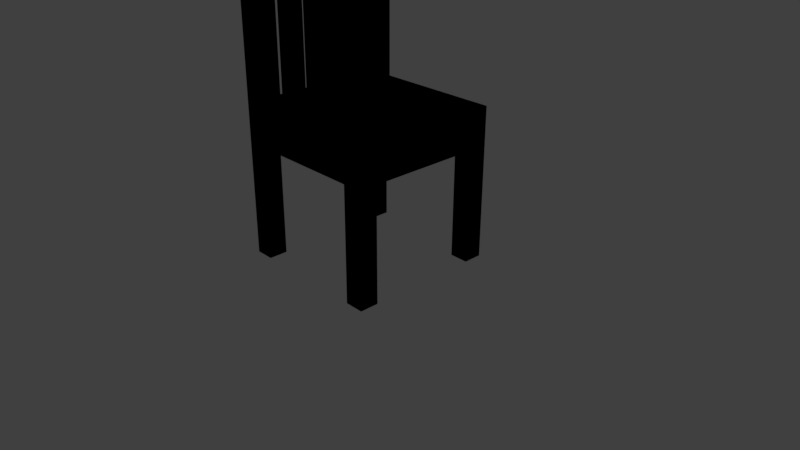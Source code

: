 # Source: Normal-Chair.blend  (saved by Blender 2.79.0; exported with 4.5.12 LTS)
import bpy
from mathutils import Matrix  # noqa: F401  (used for matrix-valued properties, if any)

bpy.ops.wm.read_factory_settings(use_empty=True)
scene = bpy.context.scene
scene.name = 'Scene'

# ---- collections
col_collection_1 = bpy.data.collections.new('Collection 1'); scene.collection.children.link(col_collection_1)

# ---- materials (node trees are filled in below, after node groups)
mat_lightwood = bpy.data.materials.new('LightWood')
mat_lightwood.alpha_threshold = 0.0
mat_lightwood.use_transparent_shadow = False
mat_lightwood.roughness = 0.5

# ---- material node trees
mat_lightwood.use_nodes = True; mat_lightwood.node_tree.nodes.clear()
_N = mat_lightwood.node_tree.nodes; _L = mat_lightwood.node_tree.links
n0 = _N.new('NodeUndefined'); n0.name = 'Material'; n0.location = (-258, 492)
n0.inputs[1].default_value = (1.0, 1.0, 1.0, 1.0)
n0.inputs[2].default_value = 0.8
n0.inputs[3].default_value = (0.0, 0.0, 0.0)
n1 = _N.new('NodeUndefined'); n1.name = 'Texture'; n1.location = (-540, 479)
n1.inputs[0].default_value = (0.0, 0.0, 0.0)
n2 = _N.new('NodeUndefined'); n2.name = 'Output'; n2.location = (37, 448)
n2.inputs[1].default_value = 1.0
_L.new(n0.outputs[0], n2.inputs[0])
_L.new(n1.outputs[1], n0.inputs[0])

# ---- world
world_world = bpy.data.worlds.new('World'); scene.world = world_world
world_world.color = (0.05088, 0.05088, 0.05088)
world_world.use_sun_shadow = False
world_world.sun_shadow_jitter_overblur = 0.0
world_world.cycles.sampling_method = 'MANUAL'

# ---- cameras
cam_camera = bpy.data.cameras.new('Camera')
cam_camera.clip_end = 100.0
cam_camera.lens = 35.0
cam_camera.sensor_width = 32.0
cam_camera.sensor_height = 18.0
cam_camera.ortho_scale = 7.314
cam_camera.dof.focus_distance = 0.0
cam_camera.dof.aperture_fstop = 128.0

# ---- lights
light_lamp = bpy.data.lights.new('Lamp', 'POINT')
light_lamp.transmission_factor = 0.0
light_lamp.cutoff_distance = 30.0
light_lamp.energy = 100.0
light_lamp.shadow_buffer_clip_start = 1.001
light_lamp.shadow_soft_size = 0.1
light_lamp.shadow_maximum_resolution = 0.006
light_lamp.use_absolute_resolution = True

# ---- meshes
me_cube = bpy.data.meshes.new('Cube')
me_cube.from_pydata([(1.0, 1.0, -1.0), (1.0, -1.0, -1.0), (-1.0, -1.0, -1.0), (-1.0, 1.0, -1.0), (1.0, 1.0, 1.0), (1.0, -1.0, 1.0), (-1.0, -1.0, 1.0), (-1.0, 1.0, 1.0), (1.0, 1.0, 0.0), (1.0, -1.0, 0.0), (-1.0, -1.0, 0.0), (-1.0, 1.0, 0.0), (1.0, -5.364e-07, 1.0), (2.384e-07, 1.0, 1.0), (-5.364e-07, -1.0, 1.0), (-1.0, 1.788e-07, 1.0), (-1.49e-07, -1.788e-07, 1.0), (1.0, 1.0, 0.5), (1.0, -1.0, 0.5), (-1.0, -1.0, 0.5), (-1.0, 1.0, 0.5), (1.0, -0.5, 1.0), (-0.6864, 1.0, 1.0), (-0.6864, -1.0, 1.0), (-1.0, 0.5, 1.0), (1.0, 1.0, -0.5), (1.0, -1.0, -0.5), (-1.0, -1.0, -0.5), (-1.0, 1.0, -0.5), (1.0, 0.5, 1.0), (0.5, 1.0, 1.0), (0.5, -1.0, 1.0), (-1.0, -0.5, 1.0), (2.384e-07, 1.0, 0.5), (-1.0, 2.086e-07, 0.5), (-4.172e-07, -1.0, 0.5), (1.0, -4.172e-07, 0.5), (-3.427e-07, -0.5, 1.0), (4.47e-08, 0.5, 1.0), (0.5, -3.576e-07, 1.0), (-0.6864, 0.0, 1.0), (-0.6864, 0.5, 1.0), (0.5, 0.5, 1.0), (0.5, -0.5, 1.0), (1.0, 0.5, 0.5), (0.5, -1.0, 0.5), (-1.0, -0.5, 0.5), (0.5, 1.0, 0.5), (-0.5, 1.0, 0.5), (-1.0, 0.5, 0.5), (-0.5, -1.0, 0.5), (1.0, -0.5, 0.5), (-0.6864, -0.5, 1.0), (1.0, -0.75, -1.0), (-0.75, 1.0, -1.0), (1.0, 1.0, 0.75), (-0.75, -1.0, -1.0), (1.0, -1.0, 0.75), (-1.0, 0.75, -1.0), (-1.0, -1.0, 0.75), (-1.0, 1.0, 0.75), (1.0, -0.75, 1.0), (-0.75, 1.0, 1.0), (-0.75, -1.0, 1.0), (-1.0, 0.75, 1.0), (1.0, 1.0, -0.25), (1.0, -1.0, -0.25), (-1.0, -1.0, -0.25), (-1.0, 1.0, -0.25), (1.0, 0.25, 1.0), (0.25, 1.0, 1.0), (0.25, -1.0, 1.0), (-1.0, -0.25, 1.0), (-0.75, 1.0, 0.0), (2.384e-07, 1.0, 0.75), (-1.0, 0.75, 0.0), (-0.75, -1.0, 0.0), (1.0, -0.75, 0.0), (-4.396e-07, -0.75, 1.0), (-5.215e-08, 0.25, 1.0), (0.75, -4.47e-07, 1.0), (-0.25, -8.941e-08, 1.0), (1.0, 1.0, 0.25), (1.0, -1.0, 0.25), (-1.0, -1.0, 0.25), (-1.0, 1.0, 0.25), (1.0, -0.25, 1.0), (-0.25, 1.0, 1.0), (-0.25, -1.0, 1.0), (-1.0, 0.25, 1.0), (1.0, 0.75, -1.0), (0.75, 1.0, -1.0), (1.0, 1.0, -0.75), (0.75, -1.0, -1.0), (1.0, -1.0, -0.75), (-1.0, -0.75, -1.0), (-1.0, -1.0, -0.75), (-1.0, 1.0, -0.75), (1.0, 0.75, 1.0), (0.75, 1.0, 1.0), (0.75, -1.0, 1.0), (-1.0, -0.75, 1.0), (0.75, 1.0, 0.0), (-1.0, -0.75, 0.0), (-1.0, 1.937e-07, 0.75), (0.75, -1.0, 0.0), (-4.768e-07, -1.0, 0.75), (1.0, 0.75, 0.0), (1.0, -4.768e-07, 0.75), (-2.459e-07, -0.25, 1.0), (1.416e-07, 0.75, 1.0), (0.25, -2.682e-07, 1.0), (-0.6864, 0.25, 1.0), (-0.6864, 0.75, 1.0), (-0.25, 0.5, 1.0), (0.5, 0.25, 1.0), (0.5, 0.75, 1.0), (0.75, 0.5, 1.0), (0.25, 0.5, 1.0), (0.5, -0.75, 1.0), (0.5, -0.25, 1.0), (0.75, -0.5, 1.0), (0.25, -0.5, 1.0), (1.0, 0.25, 0.5), (1.0, 0.75, 0.5), (1.0, 0.5, 0.75), (1.0, 0.75, -0.5), (1.0, -0.75, -0.5), (0.25, -1.0, 0.5), (0.75, -1.0, 0.5), (0.5, -1.0, 0.75), (0.75, -1.0, -0.5), (-0.75, -1.0, -0.5), (-1.0, -0.25, 0.5), (-1.0, -0.75, 0.5), (-1.0, -0.5, 0.75), (-1.0, -0.75, -0.5), (-1.0, 0.75, -0.5), (0.75, 1.0, -0.5), (0.25, 1.0, 0.5), (0.75, 1.0, 0.5), (0.5, 1.0, 0.75), (-0.75, 1.0, 0.5), (-0.25, 1.0, 0.5), (-0.5, 1.0, 0.75), (-0.75, 1.0, -0.5), (-1.0, 0.75, 0.5), (-1.0, 0.25, 0.5), (-1.0, 0.5, 0.75), (-0.75, -1.0, 0.5), (-0.25, -1.0, 0.5), (-0.5, -1.0, 0.75), (1.0, -0.75, 0.5), (1.0, -0.25, 0.5), (1.0, -0.5, 0.75), (-0.6864, -0.75, 1.0), (-0.6864, -0.25, 1.0), (-0.25, -0.5, 1.0), (-0.25, -0.25, 1.0), (-0.25, -0.75, 1.0), (1.0, -0.25, 0.75), (1.0, -0.75, 0.25), (-0.25, -1.0, 0.75), (-0.75, -1.0, 0.25), (-1.0, 0.25, 0.75), (-1.0, 0.75, 0.25), (-0.75, 1.0, -0.25), (-0.25, 1.0, 0.75), (-0.75, 1.0, 0.75), (0.75, 1.0, 0.25), (0.75, 1.0, 0.75), (0.25, 1.0, 0.75), (0.75, 1.0, -0.75), (0.75, 1.0, -0.25), (-1.0, 0.75, -0.75), (-1.0, -0.75, -0.25), (-1.0, -0.75, -0.75), (-1.0, -0.75, 0.75), (-1.0, -0.75, 0.25), (-0.75, -1.0, -0.75), (0.75, -1.0, -0.25), (0.75, -1.0, -0.75), (0.75, -1.0, 0.75), (0.75, -1.0, 0.25), (1.0, -0.75, -0.75), (1.0, 0.75, -0.25), (1.0, 0.75, -0.75), (1.0, 0.75, 0.75), (1.0, 0.75, 0.25), (0.25, -0.25, 1.0), (0.75, -0.25, 1.0), (0.75, -0.75, 1.0), (0.25, 0.75, 1.0), (0.75, 0.75, 1.0), (0.75, 0.25, 1.0), (-0.75, 0.75, 1.0), (-0.25, 0.75, 1.0), (-0.25, 0.25, 1.0), (-0.75, 0.75, -1.0), (0.75, 0.75, -1.0), (0.75, -0.75, -1.0), (0.25, 0.25, 1.0), (0.25, -0.75, 1.0), (1.0, 0.25, 0.75), (1.0, -0.75, -0.25), (0.25, -1.0, 0.75), (-0.75, -1.0, -0.25), (-1.0, -0.25, 0.75), (-1.0, 0.75, -0.25), (-0.75, 1.0, 0.25), (-0.75, 1.0, -0.75), (-1.0, 0.75, 0.75), (-0.75, -1.0, 0.75), (1.0, -0.75, 0.75), (-0.75, -0.75, 1.0), (-0.75, -0.75, -1.0), (-0.75, 1.0, 3.0), (-1.0, 1.0, 3.0), (-0.75, -1.0, 3.0), (-1.0, -1.0, 3.0), (-1.0, 0.75, 3.0), (-1.0, -0.25, 3.0), (-1.0, 0.25, 3.0), (-1.0, 0.5, 3.0), (-1.0, -0.75, 3.0), (-1.0, -0.5, 3.0), (-0.6864, 0.25, 3.0), (-0.6864, 0.75, 3.0), (-0.6864, 0.5, 3.0), (-0.6864, -0.75, 3.0), (-0.6864, -1.0, 3.0), (-0.6864, -0.25, 3.0), (-0.6864, -0.5, 3.0), (-0.6864, 1.0, 3.0), (-0.75, -0.25, 3.0), (-0.75, 0.25, 3.0), (-0.6864, 0.125, 1.0), (-0.6864, 0.625, 1.0), (-0.6864, 0.75, 2.0), (-0.6864, -0.875, 1.0), (-0.6864, -0.375, 1.0), (-0.6864, 0.375, 1.0), (-0.6864, 0.875, 1.0), (-0.6864, 0.5, 2.0), (-0.6864, -0.625, 1.0), (-0.6864, -0.125, 1.0), (-0.6864, -1.0, 2.0), (-0.6864, 1.0, 2.0), (-0.6864, -0.5, 2.0), (-0.6864, 0.125, 3.0), (-0.6864, 0.625, 3.0), (-0.6864, -0.875, 3.0), (-0.6864, -0.375, 3.0), (-0.6864, 0.375, 3.0), (-0.6864, 0.875, 3.0), (-0.6864, -0.625, 3.0), (-0.6864, -0.1251, 3.0), (-0.6864, -0.75, 2.0), (-0.6864, -0.875, 2.0), (-0.6864, -0.375, 2.0), (-0.6864, 0.375, 2.0), (-0.6864, 0.875, 2.0), (-1.0, 0.875, 1.0), (-1.0, -0.125, 1.0), (-1.0, 0.375, 1.0), (-1.0, -0.625, 1.0), (-1.0, 1.0, 2.0), (-1.0, 0.625, 1.0), (-1.0, -0.375, 1.0), (-1.0, 0.125, 1.0), (-1.0, -0.875, 1.0), (-1.0, -0.5, 2.0), (-1.0, -0.75, 2.0), (-1.0, 0.75, 2.0), (-1.0, 0.5, 2.0), (-1.0, 0.875, 3.0), (-1.0, -0.125, 3.0), (-1.0, 0.375, 3.0), (-1.0, -0.625, 3.0), (-1.0, 0.625, 3.0), (-1.0, -0.375, 3.0), (-1.0, 0.125, 3.0), (-1.0, -0.875, 3.0), (-1.0, -1.0, 2.0), (-1.0, 0.875, 2.0), (-1.0, 0.375, 2.0), (-1.0, -0.375, 2.0), (-1.0, -0.875, 2.0), (-0.75, 1.0, 3.288), (-1.0, 1.0, 3.288), (-0.75, -1.0, 3.288), (-1.0, -1.0, 3.288), (-1.0, 0.875, 3.288), (-1.0, 0.375, 3.288), (-1.0, 0.5, 3.288), (-1.0, -0.625, 3.288), (-1.0, -0.5, 3.288), (-0.6864, 0.625, 3.288), (-0.6864, 0.5, 3.288), (-0.75, 0.5, 3.288), (-0.6864, -0.875, 3.288), (-0.6864, -1.0, 3.288), (-0.6864, -0.375, 3.288), (-0.6864, -0.5, 3.288), (-0.75, -0.5, 3.288), (-0.6864, 1.0, 3.288), (-1.0, 0.625, 3.288), (-1.0, 0.75, 3.288), (-1.0, -0.375, 3.288), (-1.0, -0.25, 3.288), (-1.0, -0.875, 3.288), (-1.0, -0.75, 3.288), (-0.6864, 0.375, 3.288), (-0.6864, 0.25, 3.288), (-0.6864, 0.875, 3.288), (-0.6864, 0.75, 3.288), (-0.6864, -0.625, 3.288), (-0.6864, -0.75, 3.288), (-0.75, -0.25, 3.288), (-0.6864, -0.25, 3.288), (-0.75, 0.75, 3.288), (-0.75, 0.25, 3.288), (-1.0, 0.25, 3.288), (-0.75, -0.75, 3.288)], [], [(215, 56, 2, 95), (287, 283, 219, 282), (213, 61, 5, 57), (212, 63, 6, 59), (211, 64, 262, 7, 60), (210, 54, 3, 97), (209, 73, 11, 85), (208, 75, 11, 68), (207, 72, 263, 15, 104), (206, 76, 10, 67), (205, 71, 14, 106), (204, 77, 9, 66), (203, 69, 12, 108), (202, 78, 14, 71), (201, 79, 16, 111), (6, 63, 218, 219, 283), (197, 112, 236, 40, 81), (196, 113, 237, 41, 114), (62, 7, 266, 217, 216), (194, 115, 39, 80), (193, 116, 42, 117), (192, 110, 38, 118), (191, 119, 31, 100), (190, 120, 43, 121), (189, 109, 37, 122), (187, 98, 29, 125), (184, 127, 26, 94), (182, 100, 31, 130), (179, 132, 27, 96), (177, 101, 265, 32, 135), (174, 137, 28, 97), (171, 139, 33, 74), (170, 140, 47, 141), (168, 142, 20, 60), (167, 143, 48, 144), (166, 145, 28, 68), (165, 146, 20, 85), (164, 89, 264, 24, 148), (163, 149, 19, 84), (162, 88, 23, 151), (161, 152, 18, 83), (160, 86, 21, 154), (159, 155, 239, 23, 88), (158, 156, 240, 52, 157), (261, 247, 233, 254), (286, 271, 225, 280), (109, 158, 157, 37), (16, 81, 158, 109), (81, 40, 245, 156, 158), (78, 159, 88, 14), (37, 157, 159, 78), (157, 52, 244, 155, 159), (153, 160, 154, 51), (36, 108, 160, 153), (108, 12, 86, 160), (77, 161, 83, 9), (150, 162, 151, 50), (35, 106, 162, 150), (106, 14, 88, 162), (76, 163, 84, 10), (147, 164, 148, 49), (34, 104, 164, 147), (104, 15, 269, 89, 164), (75, 165, 85, 11), (73, 166, 68, 11), (87, 167, 144, 22), (13, 74, 167, 87), (74, 33, 143, 167), (62, 168, 60, 7), (22, 144, 168, 62), (144, 48, 142, 168), (17, 82, 169, 140), (82, 8, 102, 169), (99, 170, 141, 30), (4, 55, 170, 99), (55, 17, 140, 170), (70, 171, 74, 13), (30, 141, 171, 70), (141, 47, 139, 171), (25, 92, 172, 138), (92, 0, 91, 172), (8, 65, 173, 102), (65, 25, 138, 173), (58, 174, 97, 3), (27, 67, 175, 136), (67, 10, 103, 175), (2, 96, 176, 95), (96, 27, 136, 176), (134, 177, 135, 46), (19, 59, 177, 134), (59, 6, 270, 101, 177), (10, 84, 178, 103), (84, 19, 134, 178), (56, 179, 96, 2), (26, 66, 180, 131), (66, 9, 105, 180), (1, 94, 181, 93), (94, 26, 131, 181), (129, 182, 130, 45), (18, 57, 182, 129), (57, 5, 100, 182), (9, 83, 183, 105), (83, 18, 129, 183), (53, 184, 94, 1), (25, 65, 185, 126), (65, 8, 107, 185), (0, 92, 186, 90), (92, 25, 126, 186), (124, 187, 125, 44), (17, 55, 187, 124), (55, 4, 98, 187), (8, 82, 188, 107), (82, 17, 124, 188), (120, 189, 122, 43), (39, 111, 189, 120), (111, 16, 109, 189), (86, 190, 121, 21), (12, 80, 190, 86), (80, 39, 120, 190), (61, 191, 100, 5), (21, 121, 191, 61), (121, 43, 119, 191), (116, 192, 118, 42), (30, 70, 192, 116), (70, 13, 110, 192), (98, 193, 117, 29), (4, 99, 193, 98), (99, 30, 116, 193), (69, 194, 80, 12), (29, 117, 194, 69), (117, 42, 115, 194), (260, 243, 228, 253), (110, 196, 114, 38), (13, 87, 196, 110), (87, 22, 242, 113, 196), (79, 197, 81, 16), (38, 114, 197, 79), (114, 41, 241, 112, 197), (54, 198, 58, 3), (0, 90, 199, 91), (53, 1, 93, 200), (63, 23, 246, 230, 218), (115, 201, 111, 39), (42, 118, 201, 115), (118, 38, 79, 201), (119, 202, 71, 31), (43, 122, 202, 119), (122, 37, 78, 202), (123, 203, 108, 36), (44, 125, 203, 123), (125, 29, 69, 203), (127, 204, 66, 26), (128, 205, 106, 35), (45, 130, 205, 128), (130, 31, 71, 205), (132, 206, 67, 27), (133, 207, 104, 34), (46, 135, 207, 133), (135, 32, 268, 72, 207), (137, 208, 68, 28), (142, 209, 85, 20), (145, 210, 97, 28), (146, 211, 60, 20), (49, 148, 211, 146), (148, 24, 267, 64, 211), (149, 212, 59, 19), (50, 151, 212, 149), (151, 23, 63, 212), (152, 213, 57, 18), (51, 154, 213, 152), (154, 21, 61, 213), (22, 62, 216, 233, 247), (152, 161, 77, 204, 127, 184, 53, 200, 191, 61, 213), (180, 105, 183, 129, 182, 100, 191, 200, 93, 181, 131), (185, 107, 188, 124, 187, 98, 193, 199, 90, 186, 126), (169, 102, 173, 138, 172, 91, 199, 193, 99, 170, 140), (175, 103, 178, 134, 177, 101, 214, 215, 95, 176, 136), (149, 163, 76, 206, 132, 179, 56, 215, 214, 63, 212), (146, 165, 75, 208, 137, 174, 58, 198, 195, 64, 211), (145, 166, 73, 209, 142, 168, 62, 195, 198, 54, 210), (18, 17, 20, 19), (275, 220, 307, 292), (221, 231, 319, 309), (233, 216, 288, 305), (231, 234, 318, 319), (222, 221, 309, 322), (231, 226, 313, 319), (232, 252, 302, 303), (230, 251, 300, 301), (229, 255, 316, 317), (222, 235, 321, 322), (228, 250, 297, 298), (255, 232, 303, 316), (258, 257, 229, 251), (284, 273, 220, 275), (246, 258, 251, 230), (23, 239, 258, 246), (239, 155, 257, 258), (248, 259, 252, 232), (52, 240, 259, 248), (241, 41, 243, 260), (238, 261, 254, 227), (113, 242, 261, 238), (242, 22, 247, 261), (266, 284, 275, 217), (7, 262, 284, 266), (262, 64, 273, 284), (269, 263, 276, 281), (249, 256, 245, 236), (235, 226, 313, 321), (274, 285, 277, 223), (24, 264, 285, 274), (268, 32, 271, 286), (272, 287, 282, 224), (101, 270, 287, 272), (270, 6, 283, 287), (272, 224, 229, 257), (257, 155, 101, 272), (32, 52, 248, 232, 225, 271), (252, 259, 240, 268, 286, 280), (263, 245, 256, 276), (281, 249, 236, 269), (253, 277, 285, 264, 241, 260), (243, 41, 24, 274, 223, 228), (113, 238, 227, 220, 273, 64), (41, 237, 113, 195, 64, 267, 24), (269, 236, 112, 241, 264, 89), (268, 240, 156, 245, 263, 72), (32, 265, 101, 214, 155, 244, 52), (323, 311, 310, 291, 290), (320, 307, 306, 294, 299), (318, 309, 308, 296, 304), (319, 318, 304, 303, 302), (315, 320, 299, 298, 297), (305, 288, 320, 315, 314), (288, 289, 292, 307, 320), (298, 299, 321, 313, 312), (299, 294, 293, 322, 321), (317, 323, 290, 301, 300), (303, 304, 323, 317, 316), (304, 296, 295, 311, 323), (309, 319, 313, 322), (234, 221, 309, 318), (218, 230, 301, 290), (277, 222, 322, 293), (220, 279, 306, 307), (216, 217, 289, 288), (278, 224, 311, 295), (250, 227, 315, 297), (221, 280, 308, 309), (219, 218, 290, 291), (279, 223, 294, 306), (251, 229, 317, 300), (224, 282, 310, 311), (217, 275, 292, 289), (280, 225, 296, 308), (252, 231, 319, 302), (223, 277, 293, 294), (226, 222, 322, 313), (253, 228, 298, 312), (226, 253, 312, 313), (225, 278, 295, 296), (282, 219, 291, 310), (254, 233, 305, 314), (227, 254, 314, 315)])
_uv = me_cube.uv_layers.new(name='UVMap')
_uv.uv.foreach_set('vector', [0.2286, 0.5131, 0.2286, 0.5131, 0.2286, 0.5131, 0.2286, 0.5131, 0.2286, 0.5131, 0.2286, 0.5131, 0.2286, 0.5131, 0.2286, 0.5131, 0.7572, 0.4149, 0.7493, 0.5897, 0.6338, 0.5309, 0.635, 0.4157, 0.2286, 0.5131, 0.2286, 0.5131, 0.2286, 0.5131, 0.2286, 0.5131, 0.2286, 0.5131, 0.2286, 0.5131, 0.2286, 0.5131, 0.2286, 0.5131, 0.2286, 0.5131, 0.2286, 0.5131, 0.2286, 0.5131, 0.2286, 0.5131, 0.2286, 0.5131, 0.2286, 0.5131, 0.2286, 0.5131, 0.2286, 0.5131, 0.2286, 0.5131, 0.2286, 0.5131, 0.2286, 0.5131, 0.2286, 0.5131, 0.2286, 0.5131, 0.2286, 0.5131, 0.2286, 0.5131, 0.2286, 0.5131, 0.2286, 0.5131, 0.2286, 0.5131, 0.2286, 0.5131, 0.2286, 0.5131, 0.2286, 0.5131, 0.2286, 0.5131, 0.2286, 0.5131, 0.2286, 0.5131, 0.2286, 0.5131, 0.2286, 0.5131, 0.6828, 0.1212, 0.6879, 0.1746, 0.6376, 0.1749, 0.6394, 0.1217, 0.2286, 0.5131, 0.2286, 0.5131, 0.2286, 0.5131, 0.2286, 0.5131, 0.2286, 0.5131, 0.2286, 0.5131, 0.2286, 0.5131, 0.2286, 0.5131, 0.2286, 0.5131, 0.2286, 0.5131, 0.2286, 0.5131, 0.2286, 0.5131, 0.2286, 0.5131, 0.2286, 0.5131, 0.2286, 0.5131, 0.2286, 0.5131, 0.2286, 0.5131, 0.2286, 0.5131, 0.2286, 0.5131, 0.2286, 0.5131, 0.2286, 0.5131, 0.2286, 0.5131, 0.2286, 0.5131, 0.2286, 0.5131, 0.2286, 0.5131, 0.2286, 0.5131, 0.2286, 0.5131, 0.2286, 0.5131, 0.2286, 0.5131, 0.2286, 0.5131, 0.2286, 0.5131, 0.2286, 0.5131, 0.2286, 0.5131, 0.2286, 0.5131, 0.2286, 0.5131, 0.2286, 0.5131, 0.2286, 0.5131, 0.2286, 0.5131, 0.2286, 0.5131, 0.2286, 0.5131, 0.2286, 0.5131, 0.2286, 0.5131, 0.2286, 0.5131, 0.2286, 0.5131, 0.2286, 0.5131, 0.2286, 0.5131, 0.2286, 0.5131, 0.2286, 0.5131, 0.2286, 0.5131, 0.2286, 0.5131, 0.2286, 0.5131, 0.2286, 0.5131, 0.2286, 0.5131, 0.2286, 0.5131, 0.2286, 0.5131, 0.2286, 0.5131, 0.2286, 0.5131, 0.2286, 0.5131, 0.2286, 0.5131, 0.2286, 0.5131, 0.6538, 0.03064, 0.6728, 0.07194, 0.6406, 0.07432, 0.6406, 0.03449, 0.2286, 0.5131, 0.2286, 0.5131, 0.2286, 0.5131, 0.2286, 0.5131, 0.2286, 0.5131, 0.2286, 0.5131, 0.2286, 0.5131, 0.2286, 0.5131, 0.2286, 0.5131, 0.2286, 0.5131, 0.2286, 0.5131, 0.2286, 0.5131, 0.2286, 0.5131, 0.2286, 0.5131, 0.2286, 0.5131, 0.2286, 0.5131, 0.2286, 0.5131, 0.2286, 0.5131, 0.2286, 0.5131, 0.2286, 0.5131, 0.2286, 0.5131, 0.2286, 0.5131, 0.2286, 0.5131, 0.2286, 0.5131, 0.2286, 0.5131, 0.2286, 0.5131, 0.2286, 0.5131, 0.2286, 0.5131, 0.2286, 0.5131, 0.2286, 0.5131, 0.2286, 0.5131, 0.2286, 0.5131, 0.2286, 0.5131, 0.2286, 0.5131, 0.2286, 0.5131, 0.2286, 0.5131, 0.2286, 0.5131, 0.2286, 0.5131, 0.2286, 0.5131, 0.2286, 0.5131, 0.2286, 0.5131, 0.2286, 0.5131, 0.2286, 0.5131, 0.2286, 0.5131, 0.2286, 0.5131, 0.2286, 0.5131, 0.2286, 0.5131, 0.2286, 0.5131, 0.2286, 0.5131, 0.2286, 0.5131, 0.2286, 0.5131, 0.2286, 0.5131, 0.2286, 0.5131, 0.2286, 0.5131, 0.6923, 0.2298, 0.7037, 0.2839, 0.6358, 0.3043, 0.6361, 0.2338, 0.2286, 0.5131, 0.2286, 0.5131, 0.2286, 0.5131, 0.2286, 0.5131, 0.2286, 0.5131, 0.2286, 0.5131, 0.2286, 0.5131, 0.2286, 0.5131, 0.2286, 0.5131, 0.2286, 0.5131, 0.2286, 0.5131, 0.2286, 0.5131, 0.2286, 0.5131, 0.2286, 0.5131, 0.2286, 0.5131, 0.2286, 0.5131, 0.2286, 0.5131, 0.2286, 0.5131, 0.2286, 0.5131, 0.2286, 0.5131, 0.2286, 0.5131, 0.2286, 0.5131, 0.2286, 0.5131, 0.2286, 0.5131, 0.2286, 0.5131, 0.2286, 0.5131, 0.2286, 0.5131, 0.2286, 0.5131, 0.2286, 0.5131, 0.2286, 0.5131, 0.2286, 0.5131, 0.2286, 0.5131, 0.2286, 0.5131, 0.2286, 0.5131, 0.2286, 0.5131, 0.2286, 0.5131, 0.2286, 0.5131, 0.2286, 0.5131, 0.2286, 0.5131, 0.2286, 0.5131, 0.2286, 0.5131, 0.2286, 0.5131, 0.2286, 0.5131, 0.2286, 0.5131, 0.2286, 0.5131, 0.2286, 0.5131, 0.2286, 0.5131, 0.2286, 0.5131, 0.2286, 0.5131, 0.2286, 0.5131, 0.2286, 0.5131, 0.2286, 0.5131, 0.2286, 0.5131, 0.2286, 0.5131, 0.2286, 0.5131, 0.2286, 0.5131, 0.2286, 0.5131, 0.2286, 0.5131, 0.2286, 0.5131, 0.2286, 0.5131, 0.6879, 0.1746, 0.6923, 0.2298, 0.6361, 0.2338, 0.6376, 0.1749, 0.2286, 0.5131, 0.2286, 0.5131, 0.2286, 0.5131, 0.2286, 0.5131, 0.2286, 0.5131, 0.2286, 0.5131, 0.2286, 0.5131, 0.2286, 0.5131, 0.2286, 0.5131, 0.2286, 0.5131, 0.2286, 0.5131, 0.2286, 0.5131, 0.2286, 0.5131, 0.2286, 0.5131, 0.2286, 0.5131, 0.2286, 0.5131, 0.2286, 0.5131, 0.2286, 0.5131, 0.2286, 0.5131, 0.2286, 0.5131, 0.2286, 0.5131, 0.2286, 0.5131, 0.2286, 0.5131, 0.2286, 0.5131, 0.2286, 0.5131, 0.2286, 0.5131, 0.2286, 0.5131, 0.2286, 0.5131, 0.2286, 0.5131, 0.2286, 0.5131, 0.2286, 0.5131, 0.2286, 0.5131, 0.2286, 0.5131, 0.2286, 0.5131, 0.2286, 0.5131, 0.2286, 0.5131, 0.2286, 0.5131, 0.2286, 0.5131, 0.2286, 0.5131, 0.2286, 0.5131, 0.2286, 0.5131, 0.2286, 0.5131, 0.2286, 0.5131, 0.2286, 0.5131, 0.2286, 0.5131, 0.2286, 0.5131, 0.2286, 0.5131, 0.2286, 0.5131, 0.2286, 0.5131, 0.2286, 0.5131, 0.2286, 0.5131, 0.2286, 0.5131, 0.2286, 0.5131, 0.2286, 0.5131, 0.2286, 0.5131, 0.2286, 0.5131, 0.2286, 0.5131, 0.2286, 0.5131, 0.2286, 0.5131, 0.2286, 0.5131, 0.2286, 0.5131, 0.8795, 0.3114, 0.8796, 0.2407, 0.9362, 0.2366, 0.9474, 0.2914, 0.8796, 0.2407, 0.8808, 0.1814, 0.9318, 0.1806, 0.9362, 0.2366, 0.2286, 0.5131, 0.2286, 0.5131, 0.2286, 0.5131, 0.2286, 0.5131, 0.8769, 0.5364, 0.8784, 0.4221, 0.9998, 0.4217, 0.9913, 0.5952, 0.8784, 0.4221, 0.8795, 0.3114, 0.9474, 0.2914, 0.9998, 0.4217, 0.2286, 0.5131, 0.2286, 0.5131, 0.2286, 0.5131, 0.2286, 0.5131, 0.2286, 0.5131, 0.2286, 0.5131, 0.2286, 0.5131, 0.2286, 0.5131, 0.2286, 0.5131, 0.2286, 0.5131, 0.2286, 0.5131, 0.2286, 0.5131, 0.8825, 0.08039, 0.8815, 0.0427, 0.8952, 0.03092, 0.9158, 0.07519, 0.8815, 0.0427, 0.8831, 0.02096, 0.8891, 0.0002957, 0.8952, 0.03092, 0.8808, 0.1814, 0.8821, 0.1278, 0.9264, 0.1261, 0.9318, 0.1806, 0.8821, 0.1278, 0.8825, 0.08039, 0.9158, 0.07519, 0.9264, 0.1261, 0.2286, 0.5131, 0.2286, 0.5131, 0.2286, 0.5131, 0.2286, 0.5131, 0.2286, 0.5131, 0.2286, 0.5131, 0.2286, 0.5131, 0.2286, 0.5131, 0.2286, 0.5131, 0.2286, 0.5131, 0.2286, 0.5131, 0.2286, 0.5131, 0.2286, 0.5131, 0.2286, 0.5131, 0.2286, 0.5131, 0.2286, 0.5131, 0.2286, 0.5131, 0.2286, 0.5131, 0.2286, 0.5131, 0.2286, 0.5131, 0.2286, 0.5131, 0.2286, 0.5131, 0.2286, 0.5131, 0.2286, 0.5131, 0.2286, 0.5131, 0.2286, 0.5131, 0.2286, 0.5131, 0.2286, 0.5131, 0.2286, 0.5131, 0.2286, 0.5131, 0.2286, 0.5131, 0.2286, 0.5131, 0.2286, 0.5131, 0.2286, 0.5131, 0.2286, 0.5131, 0.2286, 0.5131, 0.2286, 0.5131, 0.2286, 0.5131, 0.2286, 0.5131, 0.2286, 0.5131, 0.2286, 0.5131, 0.2286, 0.5131, 0.2286, 0.5131, 0.2286, 0.5131, 0.2286, 0.5131, 0.6406, 0.07432, 0.6394, 0.1217, 0.5968, 0.1164, 0.6095, 0.06911, 0.6394, 0.1217, 0.6376, 0.1749, 0.587, 0.1695, 0.5968, 0.1164, 0.6428, 0.001576, 0.6406, 0.03449, 0.6252, 0.03144, 0.6387, 0.01106, 0.6406, 0.03449, 0.6406, 0.07432, 0.6095, 0.06911, 0.6252, 0.03144, 0.2286, 0.5131, 0.2286, 0.5131, 0.2286, 0.5131, 0.2286, 0.5131, 0.6358, 0.3043, 0.635, 0.4157, 0.5131, 0.4128, 0.5686, 0.2839, 0.635, 0.4157, 0.6338, 0.5309, 0.5172, 0.5872, 0.5131, 0.4128, 0.6376, 0.1749, 0.6361, 0.2338, 0.5784, 0.226, 0.587, 0.1695, 0.6361, 0.2338, 0.6358, 0.3043, 0.5686, 0.2839, 0.5784, 0.226, 0.6482, 0.01079, 0.6538, 0.03064, 0.6406, 0.03449, 0.6428, 0.001576, 0.8825, 0.08039, 0.8821, 0.1278, 0.8388, 0.1233, 0.8505, 0.07586, 0.8821, 0.1278, 0.8808, 0.1814, 0.8297, 0.1766, 0.8388, 0.1233, 0.8831, 0.02096, 0.8815, 0.0427, 0.8652, 0.03855, 0.8787, 0.01989, 0.8815, 0.0427, 0.8825, 0.08039, 0.8505, 0.07586, 0.8652, 0.03855, 0.2286, 0.5131, 0.2286, 0.5131, 0.2286, 0.5131, 0.2286, 0.5131, 0.8795, 0.3114, 0.8784, 0.4221, 0.7575, 0.4189, 0.8127, 0.2914, 0.8784, 0.4221, 0.8769, 0.5364, 0.7609, 0.5918, 0.7575, 0.4189, 0.8808, 0.1814, 0.8796, 0.2407, 0.8219, 0.2334, 0.8297, 0.1766, 0.8796, 0.2407, 0.8795, 0.3114, 0.8127, 0.2914, 0.8219, 0.2334, 0.2286, 0.5131, 0.2286, 0.5131, 0.2286, 0.5131, 0.2286, 0.5131, 0.2286, 0.5131, 0.2286, 0.5131, 0.2286, 0.5131, 0.2286, 0.5131, 0.2286, 0.5131, 0.2286, 0.5131, 0.2286, 0.5131, 0.2286, 0.5131, 0.2286, 0.5131, 0.2286, 0.5131, 0.2286, 0.5131, 0.2286, 0.5131, 0.2286, 0.5131, 0.2286, 0.5131, 0.2286, 0.5131, 0.2286, 0.5131, 0.2286, 0.5131, 0.2286, 0.5131, 0.2286, 0.5131, 0.2286, 0.5131, 0.7493, 0.5897, 0.6312, 0.7562, 0.5172, 0.5872, 0.6338, 0.5309, 0.2286, 0.5131, 0.2286, 0.5131, 0.2286, 0.5131, 0.2286, 0.5131, 0.2286, 0.5131, 0.2286, 0.5131, 0.2286, 0.5131, 0.2286, 0.5131, 0.2286, 0.5131, 0.2286, 0.5131, 0.2286, 0.5131, 0.2286, 0.5131, 0.2286, 0.5131, 0.2286, 0.5131, 0.2286, 0.5131, 0.2286, 0.5131, 0.2286, 0.5131, 0.2286, 0.5131, 0.2286, 0.5131, 0.2286, 0.5131, 0.2286, 0.5131, 0.2286, 0.5131, 0.2286, 0.5131, 0.2286, 0.5131, 0.8769, 0.5364, 0.9913, 0.5952, 0.8733, 0.7598, 0.7609, 0.5918, 0.2286, 0.5131, 0.2286, 0.5131, 0.2286, 0.5131, 0.2286, 0.5131, 0.2286, 0.5131, 0.2286, 0.5131, 0.2286, 0.5131, 0.2286, 0.5131, 0.2286, 0.5131, 0.2286, 0.5131, 0.2286, 0.5131, 0.2286, 0.5131, 0.2286, 0.5131, 0.2286, 0.5131, 0.2286, 0.5131, 0.2286, 0.5131, 0.2286, 0.5131, 0.2286, 0.5131, 0.2286, 0.5131, 0.2286, 0.5131, 0.2286, 0.5131, 0.2286, 0.5131, 0.2286, 0.5131, 0.2286, 0.5131, 0.2286, 0.5131, 0.2286, 0.5131, 0.2286, 0.5131, 0.2286, 0.5131, 0.2286, 0.5131, 0.2286, 0.5131, 0.2286, 0.5131, 0.2286, 0.5131, 0.2286, 0.5131, 0.2286, 0.5131, 0.2286, 0.5131, 0.2286, 0.5131, 0.2286, 0.5131, 0.2286, 0.5131, 0.2286, 0.5131, 0.2286, 0.5131, 0.2286, 0.5131, 0.2286, 0.5131, 0.2286, 0.5131, 0.2286, 0.5131, 0.2286, 0.5131, 0.2286, 0.5131, 0.2286, 0.5131, 0.2286, 0.5131, 0.2286, 0.5131, 0.2286, 0.5131, 0.8831, 0.02096, 0.8787, 0.01989, 0.8879, 0.0001622, 0.8891, 0.0002957, 0.6482, 0.01079, 0.6428, 0.001576, 0.6387, 0.01106, 0.6481, 0.0001622, 0.2286, 0.5131, 0.2286, 0.5131, 0.2286, 0.5131, 0.2286, 0.5131, 0.2286, 0.5131, 0.2286, 0.5131, 0.2286, 0.5131, 0.2286, 0.5131, 0.2286, 0.5131, 0.2286, 0.5131, 0.2286, 0.5131, 0.2286, 0.5131, 0.2286, 0.5131, 0.2286, 0.5131, 0.2286, 0.5131, 0.2286, 0.5131, 0.2286, 0.5131, 0.2286, 0.5131, 0.2286, 0.5131, 0.2286, 0.5131, 0.2286, 0.5131, 0.2286, 0.5131, 0.2286, 0.5131, 0.2286, 0.5131, 0.2286, 0.5131, 0.2286, 0.5131, 0.2286, 0.5131, 0.2286, 0.5131, 0.2286, 0.5131, 0.2286, 0.5131, 0.2286, 0.5131, 0.2286, 0.5131, 0.2286, 0.5131, 0.2286, 0.5131, 0.2286, 0.5131, 0.2286, 0.5131, 0.2286, 0.5131, 0.2286, 0.5131, 0.2286, 0.5131, 0.2286, 0.5131, 0.2286, 0.5131, 0.6728, 0.07194, 0.6828, 0.1212, 0.6394, 0.1217, 0.6406, 0.07432, 0.2286, 0.5131, 0.2286, 0.5131, 0.2286, 0.5131, 0.2286, 0.5131, 0.2286, 0.5131, 0.2286, 0.5131, 0.2286, 0.5131, 0.2286, 0.5131, 0.2286, 0.5131, 0.2286, 0.5131, 0.2286, 0.5131, 0.2286, 0.5131, 0.2286, 0.5131, 0.2286, 0.5131, 0.2286, 0.5131, 0.2286, 0.5131, 0.2286, 0.5131, 0.2286, 0.5131, 0.2286, 0.5131, 0.2286, 0.5131, 0.2286, 0.5131, 0.2286, 0.5131, 0.2286, 0.5131, 0.2286, 0.5131, 0.2286, 0.5131, 0.2286, 0.5131, 0.2286, 0.5131, 0.2286, 0.5131, 0.2286, 0.5131, 0.2286, 0.5131, 0.2286, 0.5131, 0.2286, 0.5131, 0.2286, 0.5131, 0.2286, 0.5131, 0.2286, 0.5131, 0.2286, 0.5131, 0.2286, 0.5131, 0.2286, 0.5131, 0.2286, 0.5131, 0.2286, 0.5131, 0.2286, 0.5131, 0.2286, 0.5131, 0.2286, 0.5131, 0.2286, 0.5131, 0.2286, 0.5131, 0.2286, 0.5131, 0.2286, 0.5131, 0.2286, 0.5131, 0.2286, 0.5131, 0.2286, 0.5131, 0.2286, 0.5131, 0.2286, 0.5131, 0.2286, 0.5131, 0.2286, 0.5131, 0.2286, 0.5131, 0.2286, 0.5131, 0.2286, 0.5131, 0.2286, 0.5131, 0.2286, 0.5131, 0.2286, 0.5131, 0.2286, 0.5131, 0.2286, 0.5131, 0.2286, 0.5131, 0.2286, 0.5131, 0.2286, 0.5131, 0.2286, 0.5131, 0.7037, 0.2839, 0.7572, 0.4149, 0.635, 0.4157, 0.6358, 0.3043, 0.2286, 0.5131, 0.2286, 0.5131, 0.2286, 0.5131, 0.2286, 0.5131, 0.2286, 0.5131, 0.2286, 0.5131, 0.2286, 0.5131, 0.2286, 0.5131, 0.2286, 0.5131, 0.2286, 0.5131, 0.2286, 0.5131, 0.2286, 0.5131, 0.2286, 0.5131, 0.7037, 0.2839, 0.6923, 0.2298, 0.6879, 0.1746, 0.6828, 0.1212, 0.6728, 0.07194, 0.6538, 0.03064, 0.6482, 0.01079, 0.6481, 0.0001622, 0.6174, 0.3476, 0.6092, 0.3003, 0.6565, 0.2921, 0.5968, 0.1164, 0.587, 0.1695, 0.5784, 0.226, 0.5686, 0.2839, 0.615, 0.3164, 0.6318, 0.3308, 0.6174, 0.3476, 0.6481, 0.0001622, 0.6387, 0.01106, 0.6252, 0.03144, 0.6095, 0.06911, 0.8388, 0.1233, 0.8297, 0.1766, 0.8219, 0.2334, 0.8127, 0.2914, 0.8602, 0.3246, 0.8775, 0.3399, 0.8622, 0.3573, 0.8879, 0.0001622, 0.8787, 0.01989, 0.8652, 0.03855, 0.8505, 0.07586, 0.9362, 0.2366, 0.9318, 0.1806, 0.9264, 0.1261, 0.9158, 0.07519, 0.8952, 0.03092, 0.8891, 0.0002957, 0.8879, 0.0001622, 0.8622, 0.3573, 0.8529, 0.31, 0.9001, 0.3007, 0.9474, 0.2914, 0.2286, 0.5131, 0.2286, 0.5131, 0.2286, 0.5131, 0.2286, 0.5131, 0.2286, 0.5131, 0.2286, 0.5131, 0.2286, 0.5131, 0.2286, 0.5131, 0.2286, 0.5131, 0.2286, 0.5131, 0.2286, 0.5131, 0.2286, 0.5131, 0.2286, 0.5131, 0.2286, 0.5131, 0.2286, 0.5131, 0.2286, 0.5131, 0.2286, 0.5131, 0.2286, 0.5131, 0.2286, 0.5131, 0.2286, 0.5131, 0.2286, 0.5131, 0.2286, 0.5131, 0.2286, 0.5131, 0.2286, 0.5131, 0.2286, 0.5131, 0.2286, 0.5131, 0.2286, 0.5131, 0.2286, 0.5131, 0.2286, 0.5131, 0.2286, 0.5131, 0.2286, 0.5131, 0.2286, 0.5131, 0.2286, 0.5131, 0.2286, 0.5131, 0.2286, 0.5131, 0.2286, 0.5131, 0.2286, 0.5131, 0.2286, 0.5131, 0.2286, 0.5131, 0.2286, 0.5131, 0.2286, 0.5131, 0.2286, 0.5131, 0.2286, 0.5131, 0.2286, 0.5131, 0.5128, 0.0001622, 0.5128, 0.5128, 0.0001622, 0.5128, 0.0001622, 0.0001625, 0.2286, 0.5131, 0.2286, 0.5131, 0.2286, 0.5131, 0.2286, 0.5131, 0.1544, 0.789, 0.07405, 0.789, 0.07405, 0.7152, 0.1544, 0.7152, 0.2286, 0.5131, 0.2286, 0.5131, 0.2286, 0.5131, 0.2286, 0.5131, 0.2286, 0.5131, 0.2286, 0.5131, 0.2286, 0.5131, 0.2286, 0.5131, 0.2283, 0.587, 0.2283, 0.7152, 0.1544, 0.7152, 0.1544, 0.587, 0.0001622, 0.7152, 0.0001623, 0.587, 0.07405, 0.587, 0.07405, 0.7152, 0.2286, 0.5131, 0.2286, 0.5131, 0.2286, 0.5131, 0.2286, 0.5131, 0.2286, 0.5131, 0.2286, 0.5131, 0.2286, 0.5131, 0.2286, 0.5131, 0.2286, 0.5131, 0.2286, 0.5131, 0.2286, 0.5131, 0.2286, 0.5131, 0.2286, 0.5131, 0.2286, 0.5131, 0.2286, 0.5131, 0.2286, 0.5131, 0.2286, 0.5131, 0.2286, 0.5131, 0.2286, 0.5131, 0.2286, 0.5131, 0.2286, 0.5131, 0.2286, 0.5131, 0.2286, 0.5131, 0.2286, 0.5131, 0.2286, 0.5131, 0.2286, 0.5131, 0.2286, 0.5131, 0.2286, 0.5131, 0.2286, 0.5131, 0.2286, 0.5131, 0.2286, 0.5131, 0.2286, 0.5131, 0.2286, 0.5131, 0.2286, 0.5131, 0.2286, 0.5131, 0.2286, 0.5131, 0.2286, 0.5131, 0.2286, 0.5131, 0.2286, 0.5131, 0.2286, 0.5131, 0.2286, 0.5131, 0.2286, 0.5131, 0.2286, 0.5131, 0.2286, 0.5131, 0.2286, 0.5131, 0.2286, 0.5131, 0.2286, 0.5131, 0.2286, 0.5131, 0.2286, 0.5131, 0.2286, 0.5131, 0.2286, 0.5131, 0.2286, 0.5131, 0.2286, 0.5131, 0.2286, 0.5131, 0.2286, 0.5131, 0.2286, 0.5131, 0.2286, 0.5131, 0.2286, 0.5131, 0.2286, 0.5131, 0.2286, 0.5131, 0.2286, 0.5131, 0.2286, 0.5131, 0.2286, 0.5131, 0.2286, 0.5131, 0.2286, 0.5131, 0.2286, 0.5131, 0.2286, 0.5131, 0.2286, 0.5131, 0.2286, 0.5131, 0.2286, 0.5131, 0.2286, 0.5131, 0.2286, 0.5131, 0.2286, 0.5131, 0.2286, 0.5131, 0.2286, 0.5131, 0.2286, 0.5131, 0.2286, 0.5131, 0.2286, 0.5131, 0.2286, 0.5131, 0.2286, 0.5131, 0.2286, 0.5131, 0.2286, 0.5131, 0.2286, 0.5131, 0.2286, 0.5131, 0.2286, 0.5131, 0.2286, 0.5131, 0.2286, 0.5131, 0.2286, 0.5131, 0.2286, 0.5131, 0.2286, 0.5131, 0.2286, 0.5131, 0.2286, 0.5131, 0.2286, 0.5131, 0.2286, 0.5131, 0.2286, 0.5131, 0.2286, 0.5131, 0.2286, 0.5131, 0.2286, 0.5131, 0.2286, 0.5131, 0.2286, 0.5131, 0.2286, 0.5131, 0.2286, 0.5131, 0.2286, 0.5131, 0.2286, 0.5131, 0.2286, 0.5131, 0.2286, 0.5131, 0.2286, 0.5131, 0.2286, 0.5131, 0.2286, 0.5131, 0.2286, 0.5131, 0.2286, 0.5131, 0.2286, 0.5131, 0.2286, 0.5131, 0.2286, 0.5131, 0.2286, 0.5131, 0.2286, 0.5131, 0.2286, 0.5131, 0.2286, 0.5131, 0.2286, 0.5131, 0.2286, 0.5131, 0.2286, 0.5131, 0.2286, 0.5131, 0.2286, 0.5131, 0.2286, 0.5131, 0.2286, 0.5131, 0.2286, 0.5131, 0.2286, 0.5131, 0.2286, 0.5131, 0.2286, 0.5131, 0.2286, 0.5131, 0.2286, 0.5131, 0.2286, 0.5131, 0.2286, 0.5131, 0.2286, 0.5131, 0.2286, 0.5131, 0.2286, 0.5131, 0.2286, 0.5131, 0.2286, 0.5131, 0.2286, 0.5131, 0.2286, 0.5131, 0.2286, 0.5131, 0.2286, 0.5131, 0.2286, 0.5131, 0.2286, 0.5131, 0.2286, 0.5131, 0.2286, 0.5131, 0.2286, 0.5131, 0.2286, 0.5131, 0.2286, 0.5131, 0.2286, 0.5131, 0.2286, 0.5131, 0.2286, 0.5131, 0.2286, 0.5131, 0.2286, 0.5131, 0.2286, 0.5131, 0.2286, 0.5131, 0.2286, 0.5131, 0.2286, 0.5131, 0.2286, 0.5131, 0.2286, 0.5131, 0.2286, 0.5131, 0.2286, 0.5131, 0.2286, 0.5131, 0.2286, 0.5131, 0.2286, 0.5131, 0.2286, 0.5131, 0.2286, 0.5131, 0.2286, 0.5131, 0.2286, 0.5131, 0.2286, 0.5131, 0.2286, 0.5131, 0.2286, 0.5131, 0.2286, 0.5131, 0.2286, 0.5131, 0.2286, 0.5131, 0.2286, 0.5131, 0.2286, 0.5131, 0.2286, 0.5131, 0.2286, 0.5131, 0.2286, 0.5131, 0.2286, 0.5131, 0.2286, 0.5131, 0.2286, 0.5131, 0.2286, 0.5131, 0.2286, 0.5131, 0.2286, 0.5131, 0.2286, 0.5131, 0.2286, 0.5131, 0.2286, 0.5131, 0.2286, 0.5131, 0.2286, 0.5131, 0.2286, 0.5131, 0.2286, 0.5131, 0.2286, 0.5131, 0.2286, 0.5131, 0.2286, 0.5131, 0.2286, 0.5131, 0.2286, 0.5131, 0.2286, 0.5131, 0.2286, 0.5131, 0.2286, 0.5131, 0.2286, 0.5131, 0.2286, 0.5131, 0.2286, 0.5131, 0.2286, 0.5131, 0.2286, 0.5131, 0.2286, 0.5131, 0.2286, 0.5131, 0.2286, 0.5131, 0.2286, 0.5131, 0.2286, 0.5131, 0.2286, 0.5131, 0.2286, 0.5131, 0.2286, 0.5131, 0.2286, 0.5131, 0.2286, 0.5131, 0.2286, 0.5131, 0.2286, 0.5131, 0.2286, 0.5131, 0.2286, 0.5131, 0.2286, 0.5131, 0.2286, 0.5131, 0.2286, 0.5131, 0.2286, 0.5131, 0.2286, 0.5131, 0.2286, 0.5131, 0.2286, 0.5131, 0.2286, 0.5131, 0.2286, 0.5131, 0.2286, 0.5131, 0.2286, 0.5131, 0.2286, 0.5131, 0.2286, 0.5131, 0.2286, 0.5131, 0.2286, 0.5131, 0.2286, 0.5131, 0.2286, 0.5131, 0.2286, 0.5131, 0.2286, 0.5131, 0.2286, 0.5131, 0.2286, 0.5131, 0.2286, 0.5131, 0.2286, 0.5131, 0.2286, 0.5131, 0.2286, 0.5131, 0.2286, 0.5131, 0.2286, 0.5131, 0.2286, 0.5131, 0.1544, 0.7152, 0.07405, 0.7152, 0.07405, 0.587, 0.1544, 0.587, 0.2286, 0.5131, 0.2286, 0.5131, 0.2286, 0.5131, 0.2286, 0.5131, 0.2286, 0.5131, 0.2286, 0.5131, 0.2286, 0.5131, 0.2286, 0.5131, 0.2286, 0.5131, 0.2286, 0.5131, 0.2286, 0.5131, 0.2286, 0.5131, 0.2286, 0.5131, 0.2286, 0.5131, 0.2286, 0.5131, 0.2286, 0.5131, 0.2286, 0.5131, 0.2286, 0.5131, 0.2286, 0.5131, 0.2286, 0.5131, 0.2286, 0.5131, 0.2286, 0.5131, 0.2286, 0.5131, 0.2286, 0.5131, 0.2286, 0.5131, 0.2286, 0.5131, 0.2286, 0.5131, 0.2286, 0.5131, 0.2286, 0.5131, 0.2286, 0.5131, 0.2286, 0.5131, 0.2286, 0.5131, 0.2286, 0.5131, 0.2286, 0.5131, 0.2286, 0.5131, 0.2286, 0.5131, 0.2286, 0.5131, 0.2286, 0.5131, 0.2286, 0.5131, 0.2286, 0.5131, 0.2286, 0.5131, 0.2286, 0.5131, 0.2286, 0.5131, 0.2286, 0.5131, 0.2286, 0.5131, 0.2286, 0.5131, 0.2286, 0.5131, 0.2286, 0.5131, 0.2286, 0.5131, 0.2286, 0.5131, 0.2286, 0.5131, 0.2286, 0.5131, 0.2286, 0.5131, 0.2286, 0.5131, 0.2286, 0.5131, 0.2286, 0.5131, 0.2286, 0.5131, 0.2286, 0.5131, 0.2286, 0.5131, 0.2286, 0.5131, 0.2286, 0.5131, 0.2286, 0.5131, 0.2286, 0.5131, 0.2286, 0.5131, 0.07405, 0.5131, 0.1544, 0.5131, 0.1544, 0.587, 0.07405, 0.587, 0.2286, 0.5131, 0.2286, 0.5131, 0.2286, 0.5131, 0.2286, 0.5131, 0.2286, 0.5131, 0.2286, 0.5131, 0.2286, 0.5131, 0.2286, 0.5131, 0.2286, 0.5131, 0.2286, 0.5131, 0.2286, 0.5131, 0.2286, 0.5131, 0.2286, 0.5131, 0.2286, 0.5131, 0.2286, 0.5131, 0.2286, 0.5131, 0.2286, 0.5131, 0.2286, 0.5131, 0.2286, 0.5131, 0.2286, 0.5131, 0.2286, 0.5131, 0.2286, 0.5131, 0.2286, 0.5131, 0.2286, 0.5131])
me_cube.materials.append(mat_lightwood)
me_cube.use_remesh_preserve_volume = False
me_cube.use_remesh_preserve_attributes = False
me_cube.use_mirror_vertex_groups = False
me_cube.update()

# ---- objects
ob_cube = bpy.data.objects.new('Cube', me_cube)
ob_lamp = bpy.data.objects.new('Lamp', light_lamp)
ob_camera = bpy.data.objects.new('Camera', cam_camera)

# ---- transforms, parenting, visibility, modifiers, constraints
ob_cube.location = (0.0, 0.0, 1.009)
ob_cube.rotation_euler = (-6.29, -0.0, 0.0)
ob_cube.lock_rotations_4d = False
ob_cube.empty_display_type = 'ARROWS'
ob_cube.lineart.crease_threshold = 0.0
ob_lamp.location = (0.1672, -0.1516, 5.69)
ob_lamp.rotation_euler = (0.6503, 0.05522, 1.866)
ob_lamp.lock_rotations_4d = False
ob_lamp.empty_display_type = 'ARROWS'
ob_lamp.color = (0.0, 0.0, 0.0, 0.0)
ob_lamp.lineart.crease_threshold = 0.0
ob_camera.location = (7.481, -6.508, 5.344)
ob_camera.rotation_euler = (1.109, 0.0, 0.8149)
ob_camera.lock_rotations_4d = False
ob_camera.empty_display_type = 'ARROWS'
ob_camera.color = (0.0, 0.0, 0.0, 0.0)
ob_camera.display_type = 'WIRE'
ob_camera.lineart.crease_threshold = 0.0

# ---- collection membership
col_collection_1.objects.link(ob_cube)
col_collection_1.objects.link(ob_lamp)
col_collection_1.objects.link(ob_camera)

# ---- scene / render settings (as saved in the file)
scene.camera = ob_camera
scene.frame_start = 1; scene.frame_end = 250; scene.frame_set(1)
scene.render.engine = 'BLENDER_EEVEE_NEXT'
scene.render.resolution_percentage = 50
scene.render.dither_intensity = 0.0
scene.cycles.use_denoising = False
scene.cycles.samples = 128
scene.cycles.sampling_pattern = 'TABULATED_SOBOL'
scene.cycles.use_adaptive_sampling = False
scene.cycles.use_light_tree = False
scene.cycles.blur_glossy = 0.0
scene.cycles.sample_clamp_indirect = 0.0
scene.view_settings.view_transform = 'Standard'
bpy.context.view_layer.update()
